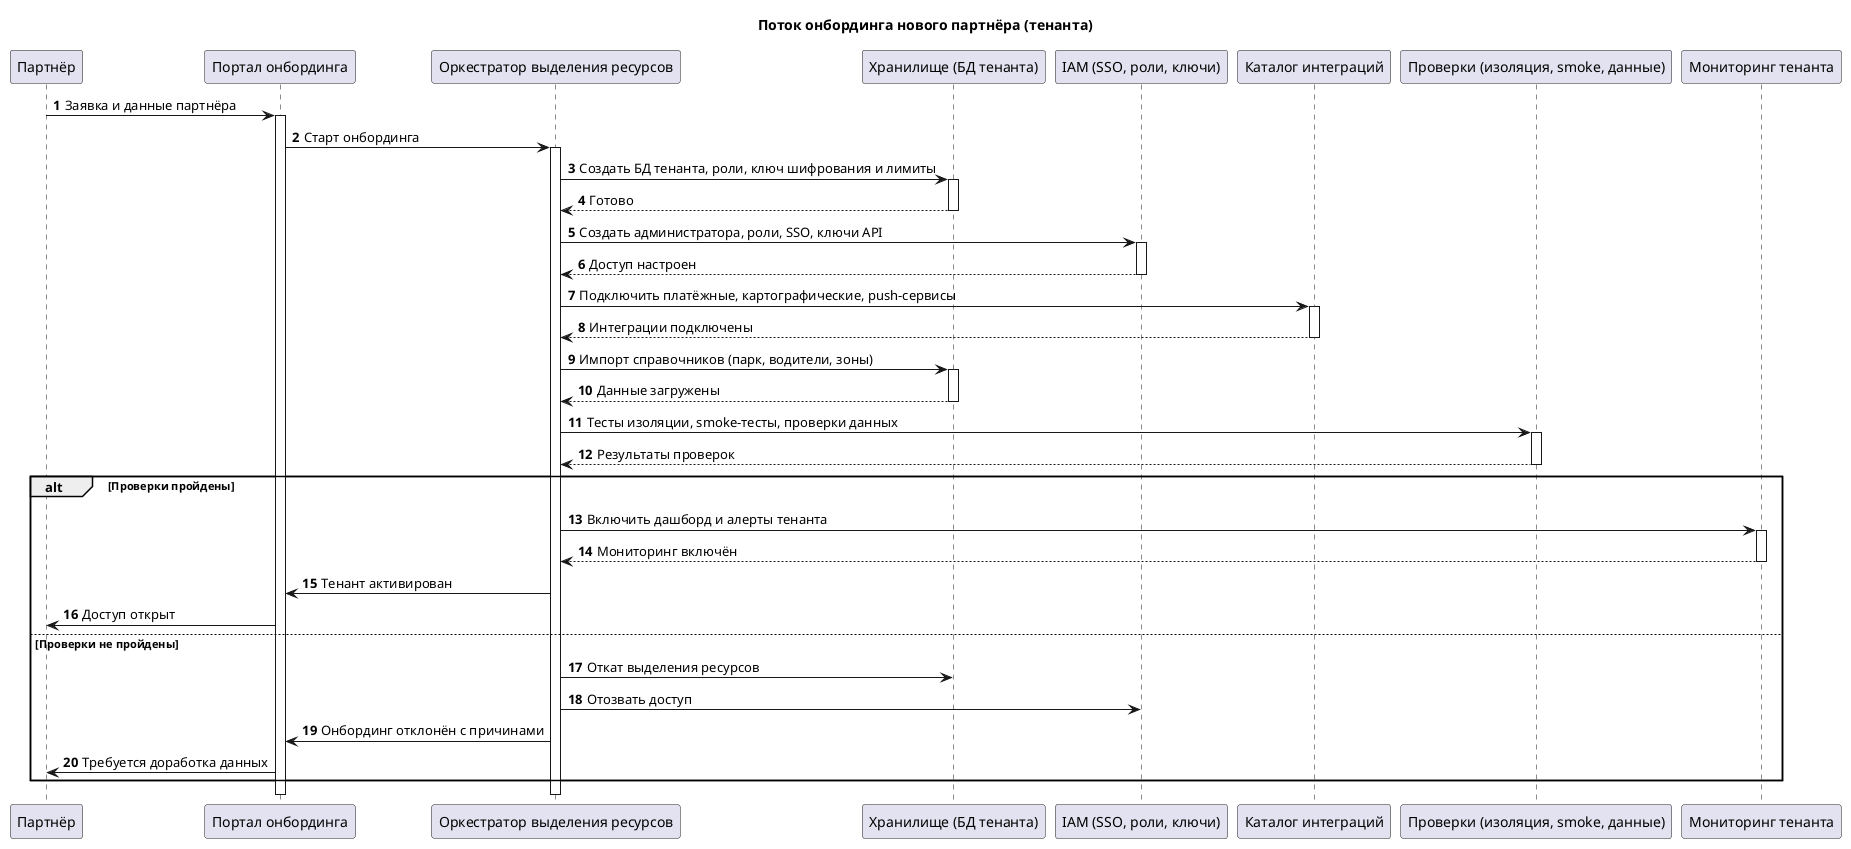

The diagram above was rendered by PlantUML. Its source (embedded in the PNG):
@startuml Onboarding_Flow
title Поток онбординга нового партнёра (тенанта)

autonumber

participant "Партнёр" as partner
participant "Портал онбординга" as portal
participant "Оркестратор выделения ресурсов" as orch
participant "Хранилище (БД тенанта)" as db
participant "IAM (SSO, роли, ключи)" as iam
participant "Каталог интеграций" as integ
participant "Проверки (изоляция, smoke, данные)" as checks
participant "Мониторинг тенанта" as mon

partner -> portal : Заявка и данные партнёра
activate portal
portal -> orch : Старт онбординга
activate orch

orch -> db : Создать БД тенанта, роли, ключ шифрования и лимиты
activate db
db --> orch : Готово
deactivate db

orch -> iam : Создать администратора, роли, SSO, ключи API
activate iam
iam --> orch : Доступ настроен
deactivate iam

orch -> integ : Подключить платёжные, картографические, push-сервисы
activate integ
integ --> orch : Интеграции подключены
deactivate integ

orch -> db : Импорт справочников (парк, водители, зоны)
activate db
db --> orch : Данные загружены
deactivate db

orch -> checks : Тесты изоляции, smoke-тесты, проверки данных
activate checks
checks --> orch : Результаты проверок
deactivate checks

alt Проверки пройдены
    orch -> mon : Включить дашборд и алерты тенанта
    activate mon
    mon --> orch : Мониторинг включён
    deactivate mon
    orch -> portal : Тенант активирован
    portal -> partner : Доступ открыт
else Проверки не пройдены
    orch -> db : Откат выделения ресурсов
    orch -> iam : Отозвать доступ
    orch -> portal : Онбординг отклонён с причинами
    portal -> partner : Требуется доработка данных
end

deactivate orch
deactivate portal

@enduml